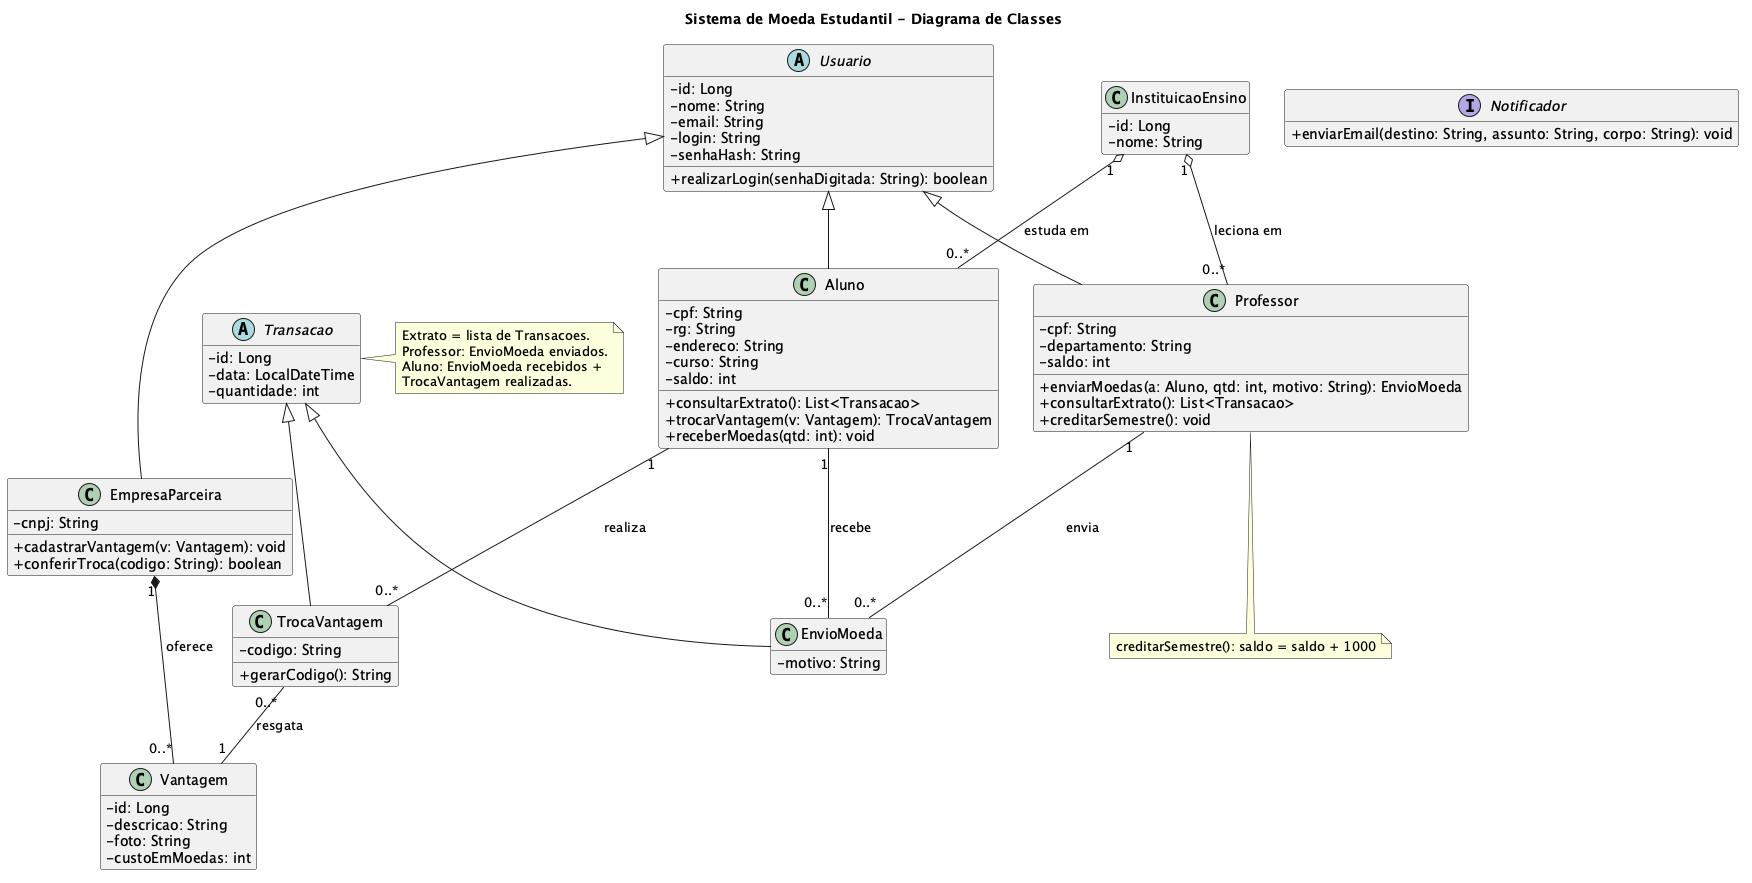

The diagram above was rendered by PlantUML. Its source (embedded in the PNG):
@startuml diagrama-de-classes
title Sistema de Moeda Estudantil - Diagrama de Classes
skinparam classAttributeIconSize 0
skinparam shadowing false
hide empty members

abstract class Usuario {
  -id: Long
  -nome: String
  -email: String
  -login: String
  -senhaHash: String
  +realizarLogin(senhaDigitada: String): boolean
}

class Aluno {
  -cpf: String
  -rg: String
  -endereco: String
  -curso: String
  -saldo: int
  +consultarExtrato(): List<Transacao>
  +trocarVantagem(v: Vantagem): TrocaVantagem
  +receberMoedas(qtd: int): void
}

class Professor {
  -cpf: String
  -departamento: String
  -saldo: int
  +enviarMoedas(a: Aluno, qtd: int, motivo: String): EnvioMoeda
  +consultarExtrato(): List<Transacao>
  +creditarSemestre(): void
}

class EmpresaParceira {
  -cnpj: String
  +cadastrarVantagem(v: Vantagem): void
  +conferirTroca(codigo: String): boolean
}

class InstituicaoEnsino {
  -id: Long
  -nome: String
}

class Vantagem {
  -id: Long
  -descricao: String
  -foto: String
  -custoEmMoedas: int
}

abstract class Transacao {
  -id: Long
  -data: LocalDateTime
  -quantidade: int
}

class EnvioMoeda {
  -motivo: String
}

class TrocaVantagem {
  -codigo: String
  +gerarCodigo(): String
}

interface Notificador {
  +enviarEmail(destino: String, assunto: String, corpo: String): void
}

Usuario <|-- Aluno
Usuario <|-- Professor
Usuario <|-- EmpresaParceira

Transacao <|-- EnvioMoeda
Transacao <|-- TrocaVantagem

InstituicaoEnsino "1" o-- "0..*" Aluno : estuda em
InstituicaoEnsino "1" o-- "0..*" Professor : leciona em

Professor "1" -- "0..*" EnvioMoeda : envia
Aluno "1" -- "0..*" EnvioMoeda : recebe
Aluno "1" -- "0..*" TrocaVantagem : realiza
TrocaVantagem "0..*" -- "1" Vantagem : resgata
EmpresaParceira "1" *-- "0..*" Vantagem : oferece

note right of Transacao
  Extrato = lista de Transacoes.
  Professor: EnvioMoeda enviados.
  Aluno: EnvioMoeda recebidos +
  TrocaVantagem realizadas.
end note

note bottom of Professor
  creditarSemestre(): saldo = saldo + 1000
end note

@enduml